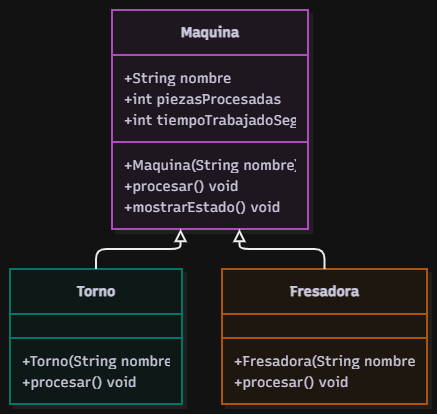

The diagram above was exported from draw.io. Its source (the exported page's mxGraphModel, read from the mxfile embedded in the PNG):
<mxGraphModel dx="1500" dy="596" grid="1" gridSize="10" guides="1" tooltips="1" connect="1" arrows="1" fold="1" page="1" pageScale="1" pageWidth="827" pageHeight="1169" math="0" shadow="0">
  <root>
    <mxCell id="0" />
    <mxCell id="1" parent="0" />
    <UserObject label="" mermaidData="{&#10;  &quot;data&quot;: &quot;classDiagram\n    class Maquina {\n        +String nombre\n        +int piezasProcesadas\n        +int tiempoTrabajadoSeg\n        +Maquina(String nombre)\n        +procesar() void\n        +mostrarEstado() void\n    }\n\n    class Torno {\n        +Torno(String nombre)\n        +procesar() void\n    }\n\n    class Fresadora {\n        +Fresadora(String nombre)\n        +procesar() void\n    }\n\n    Maquina &lt;|-- Torno\n    Maquina &lt;|-- Fresadora&quot;,&#10;  &quot;config&quot;: null,&#10;  &quot;version&quot;: &quot;12&quot;&#10;}" id="p2EecMOrgluJllVvwrPs-1">
      <mxCell connectable="0" parent="1" style="group;transparentBounds=1;editIcon=1;lockedGroup=0;groupPadding=10;" vertex="1">
        <mxGeometry as="geometry" />
      </mxCell>
    </UserObject>
    <UserObject label="&lt;b&gt;Maquina&lt;/b&gt;" mermaidId="n:Maquina" mermaidBaseStyle="swimlane;html=1;fontStyle=1;fontSize=16;align=center;verticalAlign=middle;horizontal=1;childLayout=stackLayout;startSize=45;horizontalStack=0;resizeParent=1;resizeParentMax=0;resizeLast=0;collapsible=0;marginTop=12;marginBottom=12;stackSpacing=0;swimlaneFillColor=#FDF4FF;whiteSpace=wrap;fillColor=#FDF4FF;strokeColor=#E879F9;fontColor=#28253D;fontFamily=Recursive;strokeWidth=2;shadow=1;shadowColor=#000000;shadowOffsetX=4;shadowOffsetY=4;shadowBlur=0;shadowOpacity=6;" mermaidBaseValue="&lt;b&gt;Maquina&lt;/b&gt;" id="p2EecMOrgluJllVvwrPs-2">
      <mxCell parent="p2EecMOrgluJllVvwrPs-1" style="swimlane;html=1;fontStyle=1;fontSize=14;align=center;verticalAlign=middle;horizontal=1;childLayout=stackLayout;startSize=45;horizontalStack=0;resizeParent=1;resizeParentMax=0;resizeLast=0;collapsible=0;marginTop=12;marginBottom=12;stackSpacing=0;swimlaneFillColor=#FDF4FF;whiteSpace=wrap;fillColor=#FDF4FF;strokeColor=#E879F9;fontColor=#28253D;fontFamily=Recursive;strokeWidth=2;shadow=1;shadowColor=#000000;shadowOffsetX=4;shadowOffsetY=4;shadowBlur=0;shadowOpacity=6;fontSource=https%3A%2F%2Ffonts.googleapis.com%2Fcss%3Ffamily%3DRecursive;" vertex="1">
        <mxGeometry height="219" width="196" x="222" y="40" as="geometry" />
      </mxCell>
    </UserObject>
    <mxCell id="p2EecMOrgluJllVvwrPs-3" parent="p2EecMOrgluJllVvwrPs-2" style="text;fontSize=14;strokeColor=none;fillColor=none;align=left;verticalAlign=middle;spacingLeft=10;spacingRight=12;spacingBottom=2;overflow=hidden;rotatable=0;points=[[0,0.5],[1,0.5]];portConstraint=eastwest;fontFamily=Recursive;fontColor=#28253D;fontSource=https%3A%2F%2Ffonts.googleapis.com%2Fcss%3Ffamily%3DRecursive;" value="+String nombre" vertex="1">
      <mxGeometry height="21" width="196" y="57" as="geometry" />
    </mxCell>
    <mxCell id="p2EecMOrgluJllVvwrPs-4" parent="p2EecMOrgluJllVvwrPs-2" style="text;fontSize=14;strokeColor=none;fillColor=none;align=left;verticalAlign=middle;spacingLeft=10;spacingRight=12;spacingBottom=2;overflow=hidden;rotatable=0;points=[[0,0.5],[1,0.5]];portConstraint=eastwest;fontFamily=Recursive;fontColor=#28253D;fontSource=https%3A%2F%2Ffonts.googleapis.com%2Fcss%3Ffamily%3DRecursive;" value="+int piezasProcesadas" vertex="1">
      <mxGeometry height="21" width="196" y="78" as="geometry" />
    </mxCell>
    <mxCell id="p2EecMOrgluJllVvwrPs-5" parent="p2EecMOrgluJllVvwrPs-2" style="text;fontSize=14;strokeColor=none;fillColor=none;align=left;verticalAlign=middle;spacingLeft=10;spacingRight=12;spacingBottom=2;overflow=hidden;rotatable=0;points=[[0,0.5],[1,0.5]];portConstraint=eastwest;fontFamily=Recursive;fontColor=#28253D;fontSource=https%3A%2F%2Ffonts.googleapis.com%2Fcss%3Ffamily%3DRecursive;" value="+int tiempoTrabajadoSeg" vertex="1">
      <mxGeometry height="21" width="196" y="99" as="geometry" />
    </mxCell>
    <mxCell id="p2EecMOrgluJllVvwrPs-6" parent="p2EecMOrgluJllVvwrPs-2" style="line;strokeWidth=2;fillColor=none;spacingLeft=3;spacingRight=3;rotatable=0;points=[];strokeColor=inherit;" vertex="1">
      <mxGeometry height="24" width="196" y="120" as="geometry" />
    </mxCell>
    <mxCell id="p2EecMOrgluJllVvwrPs-7" parent="p2EecMOrgluJllVvwrPs-2" style="text;fontSize=14;strokeColor=none;fillColor=none;align=left;verticalAlign=middle;spacingLeft=10;spacingRight=12;spacingBottom=2;overflow=hidden;rotatable=0;points=[[0,0.5],[1,0.5]];portConstraint=eastwest;fontFamily=Recursive;fontColor=#28253D;fontSource=https%3A%2F%2Ffonts.googleapis.com%2Fcss%3Ffamily%3DRecursive;" value="+Maquina(String nombre)" vertex="1">
      <mxGeometry height="21" width="196" y="144" as="geometry" />
    </mxCell>
    <mxCell id="p2EecMOrgluJllVvwrPs-8" parent="p2EecMOrgluJllVvwrPs-2" style="text;fontSize=14;strokeColor=none;fillColor=none;align=left;verticalAlign=middle;spacingLeft=10;spacingRight=12;spacingBottom=2;overflow=hidden;rotatable=0;points=[[0,0.5],[1,0.5]];portConstraint=eastwest;fontFamily=Recursive;fontColor=#28253D;fontSource=https%3A%2F%2Ffonts.googleapis.com%2Fcss%3Ffamily%3DRecursive;" value="+procesar() void" vertex="1">
      <mxGeometry height="21" width="196" y="165" as="geometry" />
    </mxCell>
    <mxCell id="p2EecMOrgluJllVvwrPs-9" parent="p2EecMOrgluJllVvwrPs-2" style="text;fontSize=14;strokeColor=none;fillColor=none;align=left;verticalAlign=middle;spacingLeft=10;spacingRight=12;spacingBottom=2;overflow=hidden;rotatable=0;points=[[0,0.5],[1,0.5]];portConstraint=eastwest;fontFamily=Recursive;fontColor=#28253D;fontSource=https%3A%2F%2Ffonts.googleapis.com%2Fcss%3Ffamily%3DRecursive;" value="+mostrarEstado() void" vertex="1">
      <mxGeometry height="21" width="196" y="186" as="geometry" />
    </mxCell>
    <UserObject label="&lt;b&gt;Torno&lt;/b&gt;" mermaidId="n:Torno" mermaidBaseStyle="swimlane;html=1;fontStyle=1;fontSize=16;align=center;verticalAlign=middle;horizontal=1;childLayout=stackLayout;startSize=45;horizontalStack=0;resizeParent=1;resizeParentMax=0;resizeLast=0;collapsible=0;marginTop=12;marginBottom=12;stackSpacing=0;swimlaneFillColor=#F0FDFA;whiteSpace=wrap;fillColor=#F0FDFA;strokeColor=#2DD4BF;fontColor=#28253D;fontFamily=Recursive;strokeWidth=2;shadow=1;shadowColor=#000000;shadowOffsetX=4;shadowOffsetY=4;shadowBlur=0;shadowOpacity=6;" mermaidBaseValue="&lt;b&gt;Torno&lt;/b&gt;" id="p2EecMOrgluJllVvwrPs-10">
      <mxCell parent="p2EecMOrgluJllVvwrPs-1" style="swimlane;html=1;fontStyle=1;fontSize=14;align=center;verticalAlign=middle;horizontal=1;childLayout=stackLayout;startSize=45;horizontalStack=0;resizeParent=1;resizeParentMax=0;resizeLast=0;collapsible=0;marginTop=12;marginBottom=12;stackSpacing=0;swimlaneFillColor=#F0FDFA;whiteSpace=wrap;fillColor=#F0FDFA;strokeColor=#2DD4BF;fontColor=#28253D;fontFamily=Recursive;strokeWidth=2;shadow=1;shadowColor=#000000;shadowOffsetX=4;shadowOffsetY=4;shadowBlur=0;shadowOpacity=6;fontSource=https%3A%2F%2Ffonts.googleapis.com%2Fcss%3Ffamily%3DRecursive;" vertex="1">
        <mxGeometry height="135" width="172" x="120" y="299" as="geometry" />
      </mxCell>
    </UserObject>
    <mxCell id="p2EecMOrgluJllVvwrPs-11" parent="p2EecMOrgluJllVvwrPs-10" style="line;strokeWidth=2;fillColor=none;spacingLeft=3;spacingRight=3;rotatable=0;points=[];strokeColor=inherit;" vertex="1">
      <mxGeometry height="24" width="172" y="57" as="geometry" />
    </mxCell>
    <mxCell id="p2EecMOrgluJllVvwrPs-12" parent="p2EecMOrgluJllVvwrPs-10" style="text;fontSize=14;strokeColor=none;fillColor=none;align=left;verticalAlign=middle;spacingLeft=10;spacingRight=12;spacingBottom=2;overflow=hidden;rotatable=0;points=[[0,0.5],[1,0.5]];portConstraint=eastwest;fontFamily=Recursive;fontColor=#28253D;fontSource=https%3A%2F%2Ffonts.googleapis.com%2Fcss%3Ffamily%3DRecursive;" value="+Torno(String nombre)" vertex="1">
      <mxGeometry height="21" width="172" y="81" as="geometry" />
    </mxCell>
    <mxCell id="p2EecMOrgluJllVvwrPs-13" parent="p2EecMOrgluJllVvwrPs-10" style="text;fontSize=14;strokeColor=none;fillColor=none;align=left;verticalAlign=middle;spacingLeft=10;spacingRight=12;spacingBottom=2;overflow=hidden;rotatable=0;points=[[0,0.5],[1,0.5]];portConstraint=eastwest;fontFamily=Recursive;fontColor=#28253D;fontSource=https%3A%2F%2Ffonts.googleapis.com%2Fcss%3Ffamily%3DRecursive;" value="+procesar() void" vertex="1">
      <mxGeometry height="21" width="172" y="102" as="geometry" />
    </mxCell>
    <UserObject label="&lt;b&gt;Fresadora&lt;/b&gt;" mermaidId="n:Fresadora" mermaidBaseStyle="swimlane;html=1;fontStyle=1;fontSize=16;align=center;verticalAlign=middle;horizontal=1;childLayout=stackLayout;startSize=45;horizontalStack=0;resizeParent=1;resizeParentMax=0;resizeLast=0;collapsible=0;marginTop=12;marginBottom=12;stackSpacing=0;swimlaneFillColor=#FFF7ED;whiteSpace=wrap;fillColor=#FFF7ED;strokeColor=#FB923C;fontColor=#28253D;fontFamily=Recursive;strokeWidth=2;shadow=1;shadowColor=#000000;shadowOffsetX=4;shadowOffsetY=4;shadowBlur=0;shadowOpacity=6;" mermaidBaseValue="&lt;b&gt;Fresadora&lt;/b&gt;" id="p2EecMOrgluJllVvwrPs-14">
      <mxCell parent="p2EecMOrgluJllVvwrPs-1" style="swimlane;html=1;fontStyle=1;fontSize=14;align=center;verticalAlign=middle;horizontal=1;childLayout=stackLayout;startSize=45;horizontalStack=0;resizeParent=1;resizeParentMax=0;resizeLast=0;collapsible=0;marginTop=12;marginBottom=12;stackSpacing=0;swimlaneFillColor=#FFF7ED;whiteSpace=wrap;fillColor=#FFF7ED;strokeColor=#FB923C;fontColor=#28253D;fontFamily=Recursive;strokeWidth=2;shadow=1;shadowColor=#000000;shadowOffsetX=4;shadowOffsetY=4;shadowBlur=0;shadowOpacity=6;fontSource=https%3A%2F%2Ffonts.googleapis.com%2Fcss%3Ffamily%3DRecursive;" vertex="1">
        <mxGeometry height="135" width="205" x="332" y="299" as="geometry" />
      </mxCell>
    </UserObject>
    <mxCell id="p2EecMOrgluJllVvwrPs-15" parent="p2EecMOrgluJllVvwrPs-14" style="line;strokeWidth=2;fillColor=none;spacingLeft=3;spacingRight=3;rotatable=0;points=[];strokeColor=inherit;" vertex="1">
      <mxGeometry height="24" width="205" y="57" as="geometry" />
    </mxCell>
    <mxCell id="p2EecMOrgluJllVvwrPs-16" parent="p2EecMOrgluJllVvwrPs-14" style="text;fontSize=14;strokeColor=none;fillColor=none;align=left;verticalAlign=middle;spacingLeft=10;spacingRight=12;spacingBottom=2;overflow=hidden;rotatable=0;points=[[0,0.5],[1,0.5]];portConstraint=eastwest;fontFamily=Recursive;fontColor=#28253D;fontSource=https%3A%2F%2Ffonts.googleapis.com%2Fcss%3Ffamily%3DRecursive;" value="+Fresadora(String nombre)" vertex="1">
      <mxGeometry height="21" width="205" y="81" as="geometry" />
    </mxCell>
    <mxCell id="p2EecMOrgluJllVvwrPs-17" parent="p2EecMOrgluJllVvwrPs-14" style="text;fontSize=14;strokeColor=none;fillColor=none;align=left;verticalAlign=middle;spacingLeft=10;spacingRight=12;spacingBottom=2;overflow=hidden;rotatable=0;points=[[0,0.5],[1,0.5]];portConstraint=eastwest;fontFamily=Recursive;fontColor=#28253D;fontSource=https%3A%2F%2Ffonts.googleapis.com%2Fcss%3Ffamily%3DRecursive;" value="+procesar() void" vertex="1">
      <mxGeometry height="21" width="205" y="102" as="geometry" />
    </mxCell>
    <UserObject label="" mermaidId="e:Maquina-&gt;Torno#0" mermaidBaseStyle="edgeStyle=orthogonalEdgeStyle;rounded=1;curved=0;startArrow=block;startSize=8;startFill=0;endArrow=none;jumpStyle=arc;jumpSize=12;strokeColor=#000000;exitX=0.35;exitY=1;entryX=0.5;entryY=0;strokeWidth=2;sourcePerimeterSpacing=9.25;" mermaidBaseValue="" id="p2EecMOrgluJllVvwrPs-18">
      <mxCell edge="1" parent="p2EecMOrgluJllVvwrPs-1" source="p2EecMOrgluJllVvwrPs-2" style="edgeStyle=orthogonalEdgeStyle;rounded=1;curved=0;startArrow=block;startSize=8;startFill=0;endArrow=none;jumpStyle=arc;jumpSize=12;strokeColor=#000000;exitX=0.35;exitY=1;entryX=0.5;entryY=0;strokeWidth=2;sourcePerimeterSpacing=9.25;" target="p2EecMOrgluJllVvwrPs-10">
        <mxGeometry relative="1" as="geometry">
          <Array as="points">
            <mxPoint x="290" y="279" />
            <mxPoint x="206" y="279" />
          </Array>
        </mxGeometry>
      </mxCell>
    </UserObject>
    <UserObject label="" mermaidId="e:Maquina-&gt;Fresadora#0" mermaidBaseStyle="edgeStyle=orthogonalEdgeStyle;rounded=1;curved=0;startArrow=block;startSize=8;startFill=0;endArrow=none;jumpStyle=arc;jumpSize=12;strokeColor=#000000;exitX=0.65;exitY=1;entryX=0.5;entryY=0;strokeWidth=2;sourcePerimeterSpacing=9.25;" mermaidBaseValue="" id="p2EecMOrgluJllVvwrPs-19">
      <mxCell edge="1" parent="p2EecMOrgluJllVvwrPs-1" source="p2EecMOrgluJllVvwrPs-2" style="edgeStyle=orthogonalEdgeStyle;rounded=1;curved=0;startArrow=block;startSize=8;startFill=0;endArrow=none;jumpStyle=arc;jumpSize=12;strokeColor=#000000;exitX=0.65;exitY=1;entryX=0.5;entryY=0;strokeWidth=2;sourcePerimeterSpacing=9.25;" target="p2EecMOrgluJllVvwrPs-14">
        <mxGeometry relative="1" as="geometry">
          <Array as="points">
            <mxPoint x="349" y="279" />
            <mxPoint x="434" y="279" />
          </Array>
        </mxGeometry>
      </mxCell>
    </UserObject>
  </root>
</mxGraphModel>